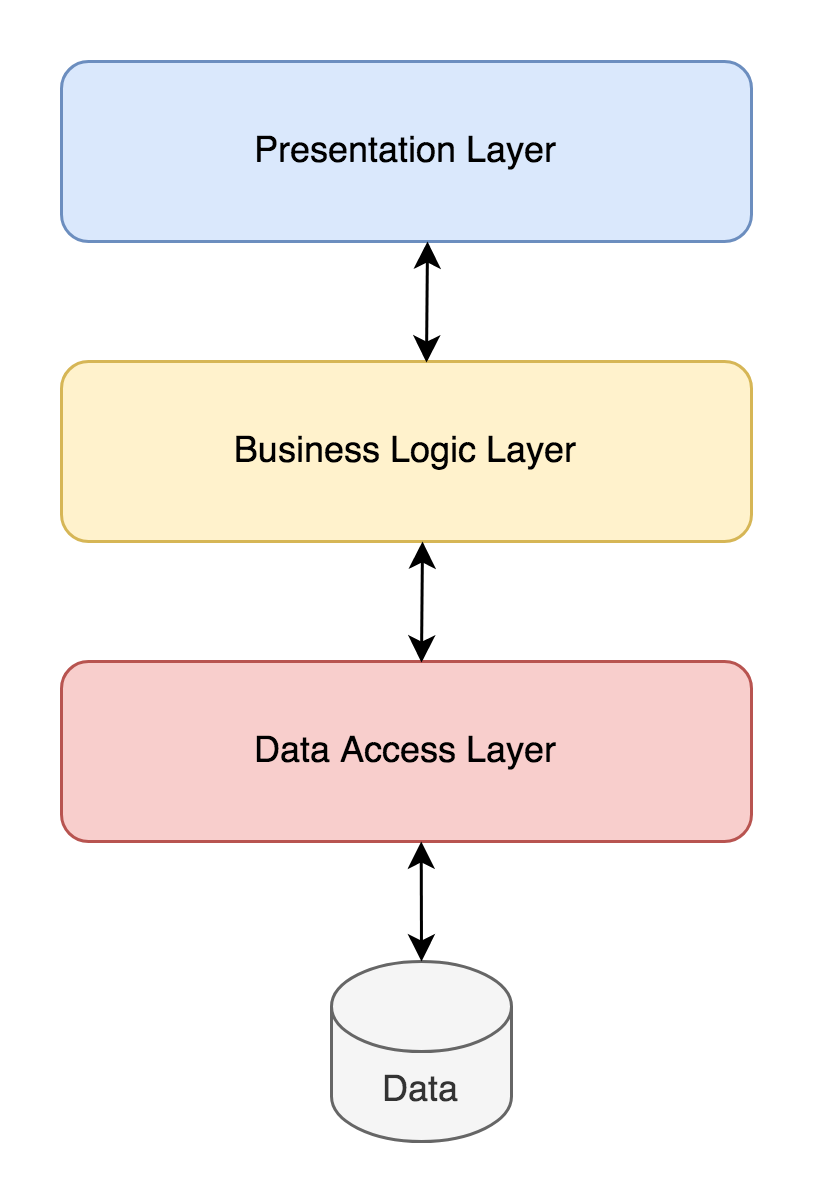

The diagram above was exported from draw.io. Its source (the exported page's mxGraphModel, read from the mxfile embedded in the PNG):
<mxGraphModel dx="786" dy="477" grid="1" gridSize="10" guides="1" tooltips="1" connect="1" arrows="1" fold="1" page="1" pageScale="1" pageWidth="827" pageHeight="1169" math="0" shadow="0">
  <root>
    <mxCell id="0" />
    <mxCell id="1" parent="0" />
    <mxCell id="R3oNDkiOpPBdOQkvAQ6k-1" value="Data Access Layer" style="rounded=1;whiteSpace=wrap;html=1;fillColor=#f8cecc;strokeColor=#b85450;" vertex="1" parent="1">
      <mxGeometry x="230" y="290" width="230" height="60" as="geometry" />
    </mxCell>
    <mxCell id="R3oNDkiOpPBdOQkvAQ6k-2" value="Business Logic Layer" style="rounded=1;whiteSpace=wrap;html=1;fillColor=#fff2cc;strokeColor=#d6b656;" vertex="1" parent="1">
      <mxGeometry x="230" y="190" width="230" height="60" as="geometry" />
    </mxCell>
    <mxCell id="R3oNDkiOpPBdOQkvAQ6k-3" value="Presentation Layer" style="rounded=1;whiteSpace=wrap;html=1;fillColor=#dae8fc;strokeColor=#6c8ebf;" vertex="1" parent="1">
      <mxGeometry x="230" y="90" width="230" height="60" as="geometry" />
    </mxCell>
    <mxCell id="R3oNDkiOpPBdOQkvAQ6k-5" value="Data" style="shape=cylinder3;whiteSpace=wrap;html=1;boundedLbl=1;backgroundOutline=1;size=15;fillColor=#f5f5f5;fontColor=#333333;strokeColor=#666666;" vertex="1" parent="1">
      <mxGeometry x="320" y="390" width="60" height="60" as="geometry" />
    </mxCell>
    <mxCell id="R3oNDkiOpPBdOQkvAQ6k-6" value="" style="endArrow=classic;startArrow=classic;html=1;rounded=0;entryX=0.529;entryY=0.006;entryDx=0;entryDy=0;entryPerimeter=0;" edge="1" parent="1" target="R3oNDkiOpPBdOQkvAQ6k-2">
      <mxGeometry width="50" height="50" relative="1" as="geometry">
        <mxPoint x="352" y="150" as="sourcePoint" />
        <mxPoint x="430" y="240" as="targetPoint" />
      </mxGeometry>
    </mxCell>
    <mxCell id="R3oNDkiOpPBdOQkvAQ6k-7" value="" style="endArrow=classic;startArrow=classic;html=1;rounded=0;entryX=0.529;entryY=0.006;entryDx=0;entryDy=0;entryPerimeter=0;" edge="1" parent="1">
      <mxGeometry width="50" height="50" relative="1" as="geometry">
        <mxPoint x="350.32999999999987" y="250" as="sourcePoint" />
        <mxPoint x="349.99999999999994" y="290.36" as="targetPoint" />
      </mxGeometry>
    </mxCell>
    <mxCell id="R3oNDkiOpPBdOQkvAQ6k-8" value="" style="endArrow=classic;startArrow=classic;html=1;rounded=0;entryX=0.5;entryY=0;entryDx=0;entryDy=0;entryPerimeter=0;" edge="1" parent="1" target="R3oNDkiOpPBdOQkvAQ6k-5">
      <mxGeometry width="50" height="50" relative="1" as="geometry">
        <mxPoint x="349.9099999999999" y="350" as="sourcePoint" />
        <mxPoint x="349.58" y="390.36" as="targetPoint" />
      </mxGeometry>
    </mxCell>
  </root>
</mxGraphModel>